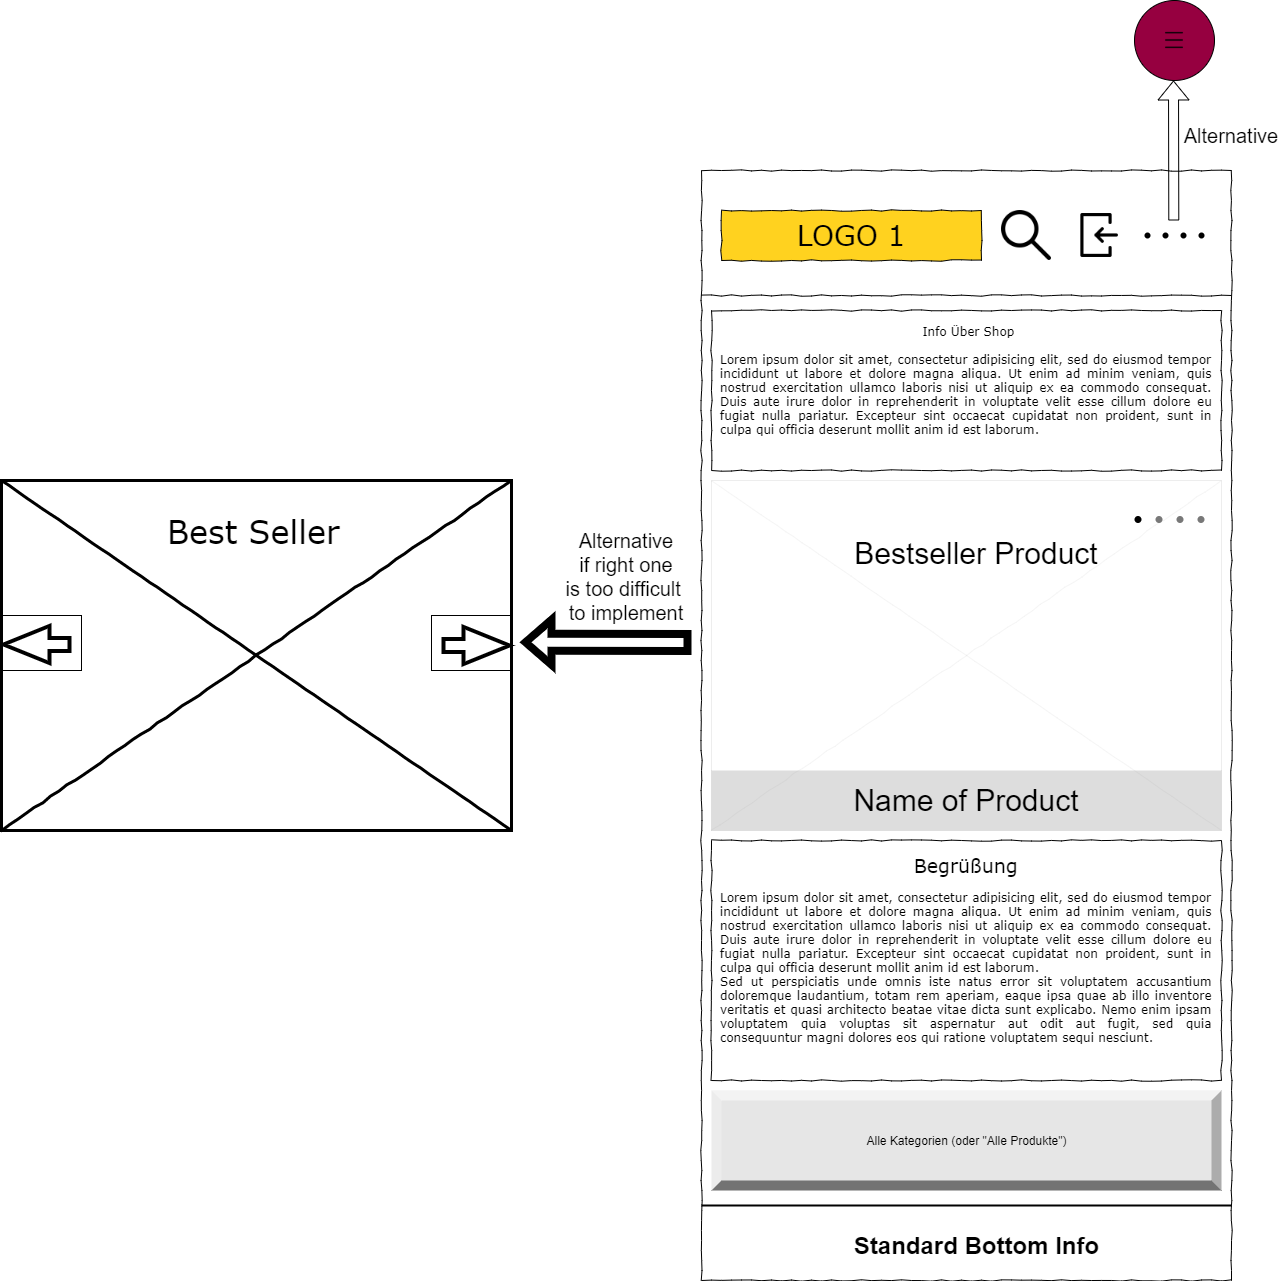

The diagram above was exported from draw.io. Its source (the exported page's mxGraphModel, read from the mxfile embedded in the PNG):
<mxGraphModel dx="3108" dy="1978" grid="1" gridSize="10" guides="1" tooltips="1" connect="1" arrows="1" fold="1" page="1" pageScale="1" pageWidth="1100" pageHeight="850" background="none" math="0" shadow="0">
  <root>
    <mxCell id="0" />
    <mxCell id="1" parent="0" />
    <mxCell id="4_0ZmUCkaVhPbTAn6WSy-1" value="" style="whiteSpace=wrap;html=1;rounded=0;shadow=0;labelBackgroundColor=none;strokeColor=#000000;strokeWidth=1;fillColor=none;fontFamily=Verdana;fontSize=12;fontColor=#000000;align=center;comic=1;" vertex="1" parent="1">
      <mxGeometry x="360" y="-40" width="530" height="1110" as="geometry" />
    </mxCell>
    <mxCell id="4_0ZmUCkaVhPbTAn6WSy-2" value="" style="line;strokeWidth=1;html=1;rounded=0;shadow=0;labelBackgroundColor=none;fillColor=none;fontFamily=Verdana;fontSize=14;fontColor=#000000;align=center;comic=1;" vertex="1" parent="1">
      <mxGeometry x="360" y="80" width="530" height="10" as="geometry" />
    </mxCell>
    <mxCell id="4_0ZmUCkaVhPbTAn6WSy-4" value="" style="verticalLabelPosition=bottom;shadow=0;dashed=0;align=center;html=1;verticalAlign=top;strokeWidth=3;shape=mxgraph.mockup.graphics.simpleIcon;strokeColor=#000000;rounded=0;labelBackgroundColor=none;fontFamily=Verdana;fontSize=14;fontColor=#000000;comic=1;" vertex="1" parent="1">
      <mxGeometry x="-340" y="270" width="510" height="350" as="geometry" />
    </mxCell>
    <mxCell id="4_0ZmUCkaVhPbTAn6WSy-5" value="" style="shape=flexArrow;endArrow=classic;html=1;rounded=0;startSize=14;endSize=14;sourcePerimeterSpacing=8;targetPerimeterSpacing=8;curved=1;shadow=0;strokeWidth=4;" edge="1" parent="1">
      <mxGeometry width="50" height="50" relative="1" as="geometry">
        <mxPoint x="-270" y="434" as="sourcePoint" />
        <mxPoint x="-340" y="434" as="targetPoint" />
      </mxGeometry>
    </mxCell>
    <mxCell id="4_0ZmUCkaVhPbTAn6WSy-6" value="" style="shape=flexArrow;endArrow=classic;html=1;rounded=0;startSize=14;endSize=14;sourcePerimeterSpacing=8;targetPerimeterSpacing=8;curved=1;shadow=0;strokeWidth=4;" edge="1" parent="1">
      <mxGeometry width="50" height="50" relative="1" as="geometry">
        <mxPoint x="100" y="435" as="sourcePoint" />
        <mxPoint x="170" y="435" as="targetPoint" />
      </mxGeometry>
    </mxCell>
    <mxCell id="4_0ZmUCkaVhPbTAn6WSy-7" value="" style="rounded=0;whiteSpace=wrap;html=1;hachureGap=4;strokeColor=#000000;strokeWidth=1;fillColor=none;" vertex="1" parent="1">
      <mxGeometry x="-340" y="405" width="80" height="55" as="geometry" />
    </mxCell>
    <mxCell id="4_0ZmUCkaVhPbTAn6WSy-8" value="" style="rounded=0;whiteSpace=wrap;html=1;hachureGap=4;strokeColor=#000000;strokeWidth=1;fillColor=none;" vertex="1" parent="1">
      <mxGeometry x="90" y="405" width="80" height="55" as="geometry" />
    </mxCell>
    <mxCell id="4_0ZmUCkaVhPbTAn6WSy-9" value="Best Seller" style="text;html=1;points=[];align=left;verticalAlign=top;spacingTop=-4;fontSize=32;fontFamily=Verdana" vertex="1" parent="1">
      <mxGeometry x="-176.25" y="300" width="182.5" height="50" as="geometry" />
    </mxCell>
    <mxCell id="4_0ZmUCkaVhPbTAn6WSy-10" value="LOGO 1" style="whiteSpace=wrap;html=1;rounded=0;shadow=0;labelBackgroundColor=none;strokeWidth=1;fontFamily=Verdana;fontSize=28;align=center;comic=1;fillColor=#ffd21f;" vertex="1" parent="1">
      <mxGeometry x="380" width="260" height="50" as="geometry" />
    </mxCell>
    <mxCell id="4_0ZmUCkaVhPbTAn6WSy-11" value="" style="verticalLabelPosition=bottom;shadow=0;dashed=0;align=center;html=1;verticalAlign=top;strokeWidth=1;shape=mxgraph.mockup.navigation.pageControl;fillColor=#000000;strokeColor=#000000;" vertex="1" parent="1">
      <mxGeometry x="803" y="15" width="60" height="20" as="geometry" />
    </mxCell>
    <mxCell id="4_0ZmUCkaVhPbTAn6WSy-12" value="" style="line;strokeWidth=2;html=1;fillColor=#FF8000;" vertex="1" parent="1">
      <mxGeometry x="360" y="990" width="530" height="10" as="geometry" />
    </mxCell>
    <mxCell id="4_0ZmUCkaVhPbTAn6WSy-13" value="Standard Bottom Info" style="text;strokeColor=none;fillColor=none;html=1;fontSize=24;fontStyle=1;verticalAlign=middle;align=center;" vertex="1" parent="1">
      <mxGeometry x="495" y="1000" width="280" height="70" as="geometry" />
    </mxCell>
    <mxCell id="4_0ZmUCkaVhPbTAn6WSy-14" value="&lt;div style=&quot;text-align: justify&quot;&gt;&lt;span&gt;&lt;span style=&quot;white-space: pre;&quot;&gt;&#09;&lt;/span&gt;&lt;span style=&quot;white-space: pre;&quot;&gt;&#09;&lt;/span&gt;&lt;span style=&quot;white-space: pre;&quot;&gt;&#09;&lt;/span&gt;&lt;span style=&quot;white-space: pre;&quot;&gt;&#09;&lt;/span&gt;&lt;span style=&quot;white-space: pre;&quot;&gt;&#09;&lt;/span&gt;&lt;span style=&quot;white-space: pre;&quot;&gt;&#09;&lt;/span&gt;Info Über Shop&lt;br&gt;&lt;/span&gt;&lt;/div&gt;&lt;div style=&quot;text-align: justify&quot;&gt;&lt;span&gt;&lt;br&gt;&lt;/span&gt;&lt;/div&gt;&lt;div style=&quot;text-align: justify&quot;&gt;&lt;span&gt;Lorem ipsum dolor sit amet, consectetur adipisicing elit, sed do eiusmod tempor incididunt ut labore et dolore magna aliqua. Ut enim ad minim veniam, quis nostrud exercitation ullamco laboris nisi ut aliquip ex ea commodo consequat. Duis aute irure dolor in reprehenderit in voluptate velit esse cillum dolore eu fugiat nulla pariatur. Excepteur sint occaecat cupidatat non proident, sunt in culpa qui officia deserunt mollit anim id est laborum.&lt;/span&gt;&lt;/div&gt;&lt;div style=&quot;text-align: justify&quot;&gt;&lt;br&gt;&lt;/div&gt;" style="whiteSpace=wrap;html=1;rounded=0;shadow=0;labelBackgroundColor=none;strokeWidth=1;fillColor=none;fontFamily=Verdana;fontSize=12;align=center;verticalAlign=top;spacing=10;comic=1;" vertex="1" parent="1">
      <mxGeometry x="370" y="100" width="510" height="160" as="geometry" />
    </mxCell>
    <mxCell id="4_0ZmUCkaVhPbTAn6WSy-15" value="Alle Kategorien (oder &quot;Alle Produkte&quot;)" style="labelPosition=center;verticalLabelPosition=middle;align=center;html=1;shape=mxgraph.basic.shaded_button;dx=10;fillColor=#E6E6E6;strokeColor=none;hachureGap=4;" vertex="1" parent="1">
      <mxGeometry x="370" y="880" width="510" height="100" as="geometry" />
    </mxCell>
    <mxCell id="4_0ZmUCkaVhPbTAn6WSy-18" value="" style="shape=flexArrow;endArrow=classic;html=1;rounded=0;" edge="1" parent="1">
      <mxGeometry width="50" height="50" relative="1" as="geometry">
        <mxPoint x="832.29" y="10" as="sourcePoint" />
        <mxPoint x="832" y="-130" as="targetPoint" />
      </mxGeometry>
    </mxCell>
    <mxCell id="4_0ZmUCkaVhPbTAn6WSy-20" value="Alternative" style="text;html=1;strokeColor=none;fillColor=none;align=center;verticalAlign=middle;whiteSpace=wrap;rounded=0;fontSize=20;" vertex="1" parent="1">
      <mxGeometry x="840" y="-90" width="100" height="30" as="geometry" />
    </mxCell>
    <mxCell id="4_0ZmUCkaVhPbTAn6WSy-22" value="" style="shape=image;html=1;verticalAlign=top;verticalLabelPosition=bottom;labelBackgroundColor=#ffffff;imageAspect=0;aspect=fixed;image=https://cdn3.iconfinder.com/data/icons/user-interface-169/32/login-128.png;fontSize=20;" vertex="1" parent="1">
      <mxGeometry x="730" width="50" height="50" as="geometry" />
    </mxCell>
    <mxCell id="4_0ZmUCkaVhPbTAn6WSy-25" value="" style="ellipse;whiteSpace=wrap;html=1;aspect=fixed;fontSize=20;fontColor=default;fillColor=#960040;" vertex="1" parent="1">
      <mxGeometry x="793" y="-210" width="80" height="80" as="geometry" />
    </mxCell>
    <mxCell id="4_0ZmUCkaVhPbTAn6WSy-24" value="" style="shape=image;html=1;verticalAlign=top;verticalLabelPosition=bottom;labelBackgroundColor=#ffffff;imageAspect=0;aspect=fixed;image=https://cdn4.iconfinder.com/data/icons/basic-user-interface-2/512/User_Interface-03-128.png;fontSize=20;fontColor=#FFFFFF;overflow=visible;" vertex="1" parent="1">
      <mxGeometry x="798" y="-205" width="70" height="70" as="geometry" />
    </mxCell>
    <mxCell id="4_0ZmUCkaVhPbTAn6WSy-26" value="" style="shape=image;html=1;verticalAlign=top;verticalLabelPosition=bottom;labelBackgroundColor=#ffffff;imageAspect=0;aspect=fixed;image=https://cdn1.iconfinder.com/data/icons/essential-pack-3/24/21.search-128.png;fontSize=20;fontColor=#F5FFFF;fillColor=#960040;imageBackground=none;" vertex="1" parent="1">
      <mxGeometry x="660" width="50" height="50" as="geometry" />
    </mxCell>
    <mxCell id="4_0ZmUCkaVhPbTAn6WSy-28" value="" style="verticalLabelPosition=bottom;shadow=0;dashed=0;align=center;html=1;verticalAlign=top;strokeWidth=0;shape=mxgraph.mockup.graphics.simpleIcon;strokeColor=#999999;rounded=0;labelBackgroundColor=none;fontFamily=Verdana;fontSize=14;fontColor=#000000;comic=1;" vertex="1" parent="1">
      <mxGeometry x="370" y="270" width="510" height="350" as="geometry" />
    </mxCell>
    <mxCell id="4_0ZmUCkaVhPbTAn6WSy-29" value="" style="verticalLabelPosition=bottom;shadow=0;dashed=0;align=center;html=1;verticalAlign=top;strokeWidth=1;shape=mxgraph.mockup.navigation.pageControl;fillColor=#787878;strokeColor=none;" vertex="1" parent="1">
      <mxGeometry x="793" y="290" width="70" height="38" as="geometry" />
    </mxCell>
    <mxCell id="4_0ZmUCkaVhPbTAn6WSy-30" value="Name of Product" style="rounded=0;whiteSpace=wrap;html=1;hachureGap=4;fontSize=30;strokeWidth=0;fillColor=#787878;strokeColor=none;fillOpacity=25;" vertex="1" parent="1">
      <mxGeometry x="370" y="560" width="510" height="60" as="geometry" />
    </mxCell>
    <mxCell id="4_0ZmUCkaVhPbTAn6WSy-31" value="Bestseller Product" style="text;html=1;strokeColor=none;fillColor=none;align=center;verticalAlign=middle;whiteSpace=wrap;rounded=0;hachureGap=4;fontSize=30;" vertex="1" parent="1">
      <mxGeometry x="500" y="328" width="270" height="30" as="geometry" />
    </mxCell>
    <mxCell id="4_0ZmUCkaVhPbTAn6WSy-32" value="" style="shape=flexArrow;endArrow=classic;html=1;rounded=0;fontSize=20;fontColor=#F5FFFF;strokeWidth=8;" edge="1" parent="1">
      <mxGeometry width="50" height="50" relative="1" as="geometry">
        <mxPoint x="350" y="432" as="sourcePoint" />
        <mxPoint x="180" y="431.79" as="targetPoint" />
      </mxGeometry>
    </mxCell>
    <mxCell id="4_0ZmUCkaVhPbTAn6WSy-33" value="Alternative&lt;br&gt;if right one&lt;br&gt;is too difficult&amp;nbsp;&lt;br&gt;to implement" style="text;html=1;strokeColor=none;fillColor=none;align=center;verticalAlign=middle;whiteSpace=wrap;rounded=0;fontSize=20;" vertex="1" parent="1">
      <mxGeometry x="210" y="320" width="150" height="92" as="geometry" />
    </mxCell>
    <mxCell id="4_0ZmUCkaVhPbTAn6WSy-34" value="&lt;div style=&quot;text-align: justify&quot;&gt;&lt;span&gt;&lt;font style=&quot;font-size: 19px;&quot;&gt;&lt;span style=&quot;white-space: pre;&quot;&gt;&#09;&lt;/span&gt;&lt;span style=&quot;white-space: pre;&quot;&gt;&#09;&lt;/span&gt;&lt;span style=&quot;white-space: pre;&quot;&gt;&#09;&amp;nbsp;&lt;/span&gt;&amp;nbsp; &amp;nbsp; Begrüßung&lt;/font&gt;&lt;br&gt;&lt;/span&gt;&lt;/div&gt;&lt;div style=&quot;text-align: justify&quot;&gt;&lt;span&gt;&lt;br&gt;&lt;/span&gt;&lt;/div&gt;&lt;div style=&quot;text-align: justify&quot;&gt;&lt;span&gt;Lorem ipsum dolor sit amet, consectetur adipisicing elit, sed do eiusmod tempor incididunt ut labore et dolore magna aliqua. Ut enim ad minim veniam, quis nostrud exercitation ullamco laboris nisi ut aliquip ex ea commodo consequat. Duis aute irure dolor in reprehenderit in voluptate velit esse cillum dolore eu fugiat nulla pariatur. Excepteur sint occaecat cupidatat non proident, sunt in culpa qui officia deserunt mollit anim id est laborum.&lt;/span&gt;&lt;/div&gt;&lt;div style=&quot;text-align: justify&quot;&gt;&lt;span&gt;Sed ut perspiciatis unde omnis iste natus error sit voluptatem accusantium doloremque laudantium, totam rem aperiam, eaque ipsa quae ab illo inventore veritatis et quasi architecto beatae vitae dicta sunt explicabo. Nemo enim ipsam voluptatem quia voluptas sit aspernatur aut odit aut fugit, sed quia consequuntur magni dolores eos qui ratione voluptatem sequi nesciunt.&amp;nbsp;&lt;/span&gt;&lt;/div&gt;" style="whiteSpace=wrap;html=1;rounded=0;shadow=0;labelBackgroundColor=none;strokeWidth=1;fillColor=none;fontFamily=Verdana;fontSize=12;align=center;verticalAlign=top;spacing=10;comic=1;" vertex="1" parent="1">
      <mxGeometry x="370" y="630" width="510" height="240" as="geometry" />
    </mxCell>
  </root>
</mxGraphModel>